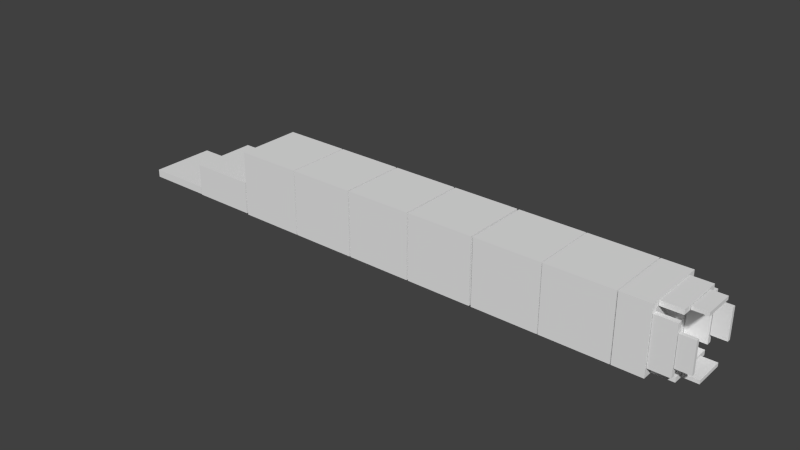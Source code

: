# Source: sandworm.blend  (saved by Blender 2.72.0; exported with 4.5.12 LTS)
import bpy
from mathutils import Matrix  # noqa: F401  (used for matrix-valued properties, if any)

bpy.ops.wm.read_factory_settings(use_empty=True)
scene = bpy.context.scene
scene.name = 'Scene'

# ---- collections
col_collection_1 = bpy.data.collections.new('Collection 1'); scene.collection.children.link(col_collection_1)

# ---- materials (node trees are filled in below, after node groups)
mat_material = bpy.data.materials.new('Material')
mat_material.alpha_threshold = 0.0
mat_material.use_transparent_shadow = False
mat_material.roughness = 0.5
mat_material.line_color = (0.0, 0.0, 0.0, 1.0)

# ---- material node trees

# ---- world
world_world = bpy.data.worlds.new('World'); scene.world = world_world
world_world.color = (0.05088, 0.05088, 0.05088)
world_world.use_sun_shadow = False
world_world.sun_shadow_jitter_overblur = 0.0
world_world.cycles.sampling_method = 'MANUAL'
world_world.cycles.sample_map_resolution = 256

# ---- meshes
me_cube_010 = bpy.data.meshes.new('Cube.010')
me_cube_010.from_pydata([(3.013, -0.9518, -0.4614), (3.013, -0.9527, 0.4679), (2.564, -0.9527, 0.4679), (2.564, -0.9518, -0.4614), (3.013, -0.8476, -0.4613), (3.013, -0.8485, 0.4681), (2.564, -0.8485, 0.4681), (2.564, -0.8476, -0.4613), (2.547, -0.9731, -0.727), (2.547, -0.9746, 0.7335), (1.92, -0.9746, 0.7335), (1.92, -0.9731, -0.727), (2.547, -0.8257, -0.7268), (2.547, -0.8272, 0.7336), (1.92, -0.8272, 0.7336), (1.92, -0.8257, -0.7268), (2.547, 0.8272, -0.7251), (2.547, 0.8257, 0.7353), (1.92, 0.8257, 0.7353), (1.92, 0.8272, -0.7251), (2.547, 0.9746, -0.7249), (2.547, 0.9731, 0.7355), (1.92, 0.9731, 0.7355), (1.92, 0.9746, -0.7249), (3.013, 0.8485, -0.4595), (3.013, 0.8476, 0.4698), (2.564, 0.8476, 0.4698), (2.564, 0.8485, -0.4595), (3.013, 0.9527, -0.4594), (3.013, 0.9518, 0.4699), (2.564, 0.9518, 0.4699), (2.564, 0.9527, -0.4594), (3.013, 0.4647, 0.8523), (3.013, -0.4647, 0.8523), (2.564, -0.4647, 0.8523), (2.564, 0.4647, 0.8523), (3.013, 0.4647, 0.9565), (3.013, -0.4647, 0.9565), (2.564, -0.4647, 0.9565), (2.564, 0.4647, 0.9565), (2.547, 0.7302, 0.8307), (2.547, -0.7302, 0.8307), (1.92, -0.7302, 0.8307), (1.92, 0.7302, 0.8307), (2.547, 0.7302, 0.9781), (2.547, -0.7302, 0.9781), (1.92, -0.7302, 0.9781), (1.92, 0.7302, 0.9781), (2.547, 0.7302, -0.9696), (2.547, -0.7302, -0.9696), (1.92, -0.7302, -0.9696), (1.92, 0.7302, -0.9696), (2.547, 0.7302, -0.8222), (2.547, -0.7302, -0.8222), (1.92, -0.7302, -0.8222), (1.92, 0.7302, -0.8222), (3.013, 0.4647, -0.948), (3.013, -0.4647, -0.948), (2.564, -0.4647, -0.948), (2.564, 0.4647, -0.948), (3.013, 0.4647, -0.8438), (3.013, -0.4647, -0.8438), (2.564, -0.4647, -0.8438), (2.564, 0.4647, -0.8438), (1.908, 1.0, -1.0), (1.908, -1.0, -1.0), (1.032, -1.0, -1.0), (1.032, 1.0, -1.0), (1.908, 1.0, 1.0), (1.908, -1.0, 1.0), (1.032, -1.0, 1.0), (1.032, 1.0, 1.0), (1.0, 1.0, -1.0), (1.0, -1.0, -1.0), (-1.0, -1.0, -1.0), (-1.0, 1.0, -1.0), (1.0, 1.0, 1.0), (1.0, -1.0, 1.0), (-1.0, -1.0, 1.0), (-1.0, 1.0, 1.0), (-1.026, 1.0, -1.0), (-1.026, -1.0, -1.0), (-3.026, -1.0, -1.0), (-3.026, 1.0, -1.0), (-1.026, 1.0, 1.0), (-1.026, -1.0, 1.0), (-3.026, -1.0, 1.0), (-3.026, 1.0, 1.0), (-3.087, 1.0, -1.0), (-3.087, -1.0, -1.0), (-5.087, -1.0, -1.0), (-5.087, 1.0, -1.0), (-3.087, 1.0, 1.0), (-3.087, -1.0, 1.0), (-5.087, -1.0, 1.0), (-5.087, 1.0, 1.0), (-5.133, 1.0, -1.0), (-5.133, -1.0, -1.0), (-7.133, -1.0, -1.0), (-7.133, 1.0, -1.0), (-5.133, 1.0, 1.0), (-5.133, -1.0, 1.0), (-7.133, -1.0, 1.0), (-7.133, 1.0, 1.0), (-13.27, 1.0, -0.9575), (-13.27, -1.0, -0.9575), (-15.27, -1.0, -0.9575), (-15.27, 1.0, -0.9575), (-13.27, 1.0, -0.7175), (-13.27, -1.0, -0.7175), (-15.27, -1.0, -0.7175), (-15.27, 1.0, -0.7175), (-11.26, 1.0, -0.9735), (-11.26, -1.0, -0.9735), (-13.26, -1.0, -0.9735), (-13.26, 1.0, -0.9735), (-11.26, 1.0, 0.01798), (-11.26, -1.0, 0.01798), (-13.26, -1.0, 0.01798), (-13.26, 1.0, 0.01798), (-7.175, 1.0, -1.0), (-7.175, -1.0, -1.0), (-9.175, -1.0, -1.0), (-9.175, 1.0, -1.0), (-7.175, 1.0, 1.0), (-7.175, -1.0, 1.0), (-9.175, -1.0, 1.0), (-9.175, 1.0, 1.0), (-9.206, 1.0, -1.0), (-9.206, -1.0, -1.0), (-11.21, -1.0, -1.0), (-11.21, 1.0, -1.0), (-9.206, 1.0, 1.0), (-9.206, -1.0, 1.0), (-11.21, -1.0, 1.0), (-11.21, 1.0, 1.0)], [], [(0, 1, 2, 3), (4, 7, 6, 5), (0, 4, 5, 1), (1, 5, 6, 2), (2, 6, 7, 3), (4, 0, 3, 7), (8, 9, 10, 11), (12, 15, 14, 13), (8, 12, 13, 9), (9, 13, 14, 10), (10, 14, 15, 11), (12, 8, 11, 15), (16, 17, 18, 19), (20, 23, 22, 21), (16, 20, 21, 17), (17, 21, 22, 18), (18, 22, 23, 19), (20, 16, 19, 23), (24, 25, 26, 27), (28, 31, 30, 29), (24, 28, 29, 25), (25, 29, 30, 26), (26, 30, 31, 27), (28, 24, 27, 31), (32, 33, 34, 35), (36, 39, 38, 37), (32, 36, 37, 33), (33, 37, 38, 34), (34, 38, 39, 35), (36, 32, 35, 39), (40, 41, 42, 43), (44, 47, 46, 45), (40, 44, 45, 41), (41, 45, 46, 42), (42, 46, 47, 43), (44, 40, 43, 47), (48, 49, 50, 51), (52, 55, 54, 53), (48, 52, 53, 49), (49, 53, 54, 50), (50, 54, 55, 51), (52, 48, 51, 55), (56, 57, 58, 59), (60, 63, 62, 61), (56, 60, 61, 57), (57, 61, 62, 58), (58, 62, 63, 59), (60, 56, 59, 63), (64, 65, 66, 67), (68, 71, 70, 69), (64, 68, 69, 65), (65, 69, 70, 66), (66, 70, 71, 67), (68, 64, 67, 71), (72, 73, 74, 75), (76, 79, 78, 77), (72, 76, 77, 73), (73, 77, 78, 74), (74, 78, 79, 75), (76, 72, 75, 79), (80, 81, 82, 83), (84, 87, 86, 85), (80, 84, 85, 81), (81, 85, 86, 82), (82, 86, 87, 83), (84, 80, 83, 87), (88, 89, 90, 91), (92, 95, 94, 93), (88, 92, 93, 89), (89, 93, 94, 90), (90, 94, 95, 91), (92, 88, 91, 95), (96, 97, 98, 99), (100, 103, 102, 101), (96, 100, 101, 97), (97, 101, 102, 98), (98, 102, 103, 99), (100, 96, 99, 103), (104, 105, 106, 107), (108, 111, 110, 109), (104, 108, 109, 105), (105, 109, 110, 106), (106, 110, 111, 107), (108, 104, 107, 111), (112, 113, 114, 115), (116, 119, 118, 117), (112, 116, 117, 113), (113, 117, 118, 114), (114, 118, 119, 115), (116, 112, 115, 119), (120, 121, 122, 123), (124, 127, 126, 125), (120, 124, 125, 121), (121, 125, 126, 122), (122, 126, 127, 123), (124, 120, 123, 127), (128, 129, 130, 131), (132, 135, 134, 133), (128, 132, 133, 129), (129, 133, 134, 130), (130, 134, 135, 131), (132, 128, 131, 135)])
_uv = me_cube_010.uv_layers.new(name='UVMap')
_uv.uv.foreach_set('vector', [0.6671, 0.9354, 0.6671, 1.0, 0.6357, 1.0, 0.6357, 0.9354, 0.1625, 0.6448, 0.1939, 0.6448, 0.1939, 0.7094, 0.1625, 0.7094, 0.839, 0.6949, 0.8462, 0.6949, 0.8462, 0.7595, 0.839, 0.7595, 0.7931, 0.9354, 0.8003, 0.9354, 0.8003, 0.9667, 0.7931, 0.9667, 0.9839, 0.6845, 0.9767, 0.6845, 0.9767, 0.6199, 0.9839, 0.6199, 0.7858, 0.9667, 0.7785, 0.9667, 0.7785, 0.9354, 0.7858, 0.9354, 0.5853, 0.9354, 0.5853, 0.8339, 0.6291, 0.8339, 0.6291, 0.9354, 0.1284, 0.62, 0.1722, 0.62, 0.1722, 0.7215, 0.1284, 0.7215, 0.9767, 0.5185, 0.987, 0.5185, 0.987, 0.6199, 0.9767, 0.6199, 0.7288, 0.979, 0.7185, 0.979, 0.7185, 0.9354, 0.7288, 0.9354, 0.9881, 0.406, 0.9779, 0.406, 0.9779, 0.3045, 0.9881, 0.3045, 0.7082, 0.979, 0.6979, 0.979, 0.6979, 0.9354, 0.7082, 0.9354, 0.1365, 0.7835, 0.1365, 0.682, 0.1803, 0.682, 0.1803, 0.7835, 0.8481, 0.8339, 0.8919, 0.8339, 0.8919, 0.9354, 0.8481, 0.9354, 0.9779, 0.0, 0.9881, 2.485e-08, 0.9881, 0.1015, 0.9779, 0.1015, 0.7494, 0.979, 0.7391, 0.979, 0.7391, 0.9354, 0.7494, 0.9354, 0.9973, 0.5185, 0.987, 0.5185, 0.987, 0.417, 0.9973, 0.417, 0.7185, 0.979, 0.7082, 0.979, 0.7082, 0.9354, 0.7185, 0.9354, 0.1361, 0.6936, 0.1361, 0.7582, 0.1047, 0.7582, 0.1047, 0.6936, 0.9686, 0.6949, 1.0, 0.6949, 1.0, 0.7595, 0.9686, 0.7595, 0.839, 0.7595, 0.8462, 0.7595, 0.8462, 0.8241, 0.839, 0.8241, 0.8003, 0.9354, 0.8076, 0.9354, 0.8076, 0.9667, 0.8003, 0.9667, 0.9912, 0.6845, 0.9839, 0.6845, 0.9839, 0.6199, 0.9912, 0.6199, 0.7785, 0.9667, 0.7712, 0.9667, 0.7712, 0.9354, 0.7785, 0.9354, 0.1388, 0.644, 0.1388, 0.7086, 0.1074, 0.7086, 0.1074, 0.644, 0.9904, 0.9631, 0.959, 0.9631, 0.959, 0.8985, 0.9904, 0.8985, 0.9954, 0.1292, 0.9881, 0.1292, 0.9881, 0.06458, 0.9954, 0.06458, 0.7567, 0.9354, 0.764, 0.9354, 0.764, 0.9667, 0.7567, 0.9667, 0.9954, 0.1938, 0.9881, 0.1938, 0.9881, 0.1292, 0.9954, 0.1292, 0.7494, 0.9354, 0.7567, 0.9354, 0.7567, 0.9667, 0.7494, 0.9667, 0.1361, 0.8145, 0.1361, 0.713, 0.1799, 0.713, 0.1799, 0.8145, 0.8043, 0.9354, 0.7605, 0.9354, 0.7605, 0.8339, 0.8043, 0.8339, 0.9881, 0.3045, 0.9779, 0.3045, 0.9779, 0.203, 0.9881, 0.203, 0.6876, 0.9354, 0.6979, 0.9354, 0.6979, 0.979, 0.6876, 0.979, 0.9881, 0.203, 0.9779, 0.203, 0.9779, 0.1015, 0.9881, 0.1015, 0.7391, 0.979, 0.7288, 0.979, 0.7288, 0.9354, 0.7391, 0.9354, 0.5414, 0.9354, 0.5414, 0.8339, 0.5853, 0.8339, 0.5853, 0.9354, 0.1311, 0.7866, 0.08729, 0.7866, 0.08729, 0.6851, 0.1311, 0.6851, 0.987, 0.5185, 0.9767, 0.5185, 0.9767, 0.417, 0.987, 0.417, 0.6773, 0.979, 0.6671, 0.979, 0.6671, 0.9354, 0.6773, 0.9354, 0.9973, 0.6199, 0.987, 0.6199, 0.987, 0.5185, 0.9973, 0.5185, 0.6773, 0.9354, 0.6876, 0.9354, 0.6876, 0.979, 0.6773, 0.979, 0.6357, 0.9354, 0.6357, 1.0, 0.6043, 1.0, 0.6043, 0.9354, 0.1532, 0.7156, 0.1218, 0.7156, 0.1218, 0.651, 0.1532, 0.651, 0.9954, 0.06458, 0.9881, 0.06458, 0.9881, 0.0, 0.9954, 1.864e-08, 0.764, 0.9354, 0.7712, 0.9354, 0.7712, 0.9667, 0.764, 0.9667, 0.9954, 0.2583, 0.9881, 0.2583, 0.9881, 0.1938, 0.9954, 0.1938, 0.7858, 0.9354, 0.7931, 0.9354, 0.7931, 0.9667, 0.7858, 0.9667, 0.288, 0.5456, 0.288, 0.6846, 0.2269, 0.6846, 0.2269, 0.5456, 0.2873, 0.7812, 0.2262, 0.7812, 0.2262, 0.6422, 0.2873, 0.6422, 0.2778, 0.2735, 0.001112, 0.2741, 0.001112, 0.001953, 0.2778, 0.001338, 0.9074, 0.8339, 0.9074, 0.6949, 0.9686, 0.6949, 0.9686, 0.8339, 0.2095, 0.8009, 0.06976, 0.8009, 0.06976, 0.6619, 0.2095, 0.6619, 0.2012, 0.6443, 0.2012, 0.5053, 0.2624, 0.5053, 0.2624, 0.6443, 0.2148, 0.4655, 0.07511, 0.4655, 0.07511, 0.3265, 0.2148, 0.3265, 0.07045, 0.4708, 0.07045, 0.3318, 0.2101, 0.3318, 0.2101, 0.4708, 0.2118, 0.7767, 0.07214, 0.7767, 0.07214, 0.6377, 0.2118, 0.6377, 0.1929, 0.4779, 0.05323, 0.4779, 0.05323, 0.3389, 0.1929, 0.3389, 0.2059, 0.7436, 0.06616, 0.7436, 0.06616, 0.6046, 0.2059, 0.6046, 0.4069, 0.3598, 0.5466, 0.3598, 0.5466, 0.4987, 0.4069, 0.4987, 0.434, 0.1849, 0.434, 0.3239, 0.2943, 0.3239, 0.2943, 0.1849, 0.06617, 0.4714, 0.06617, 0.3325, 0.2059, 0.3325, 0.2059, 0.4714, 0.1946, 0.7437, 0.05492, 0.7437, 0.05492, 0.6047, 0.1946, 0.6047, 0.1763, 0.5907, 0.1763, 0.4517, 0.316, 0.4517, 0.316, 0.5907, 0.07356, 0.7998, 0.07356, 0.6608, 0.2133, 0.6608, 0.2133, 0.7998, 0.4222, 0.3581, 0.5619, 0.3581, 0.5619, 0.497, 0.4222, 0.497, 0.1979, 0.4641, 0.05816, 0.4641, 0.05816, 0.3251, 0.1979, 0.3251, 0.05849, 0.4564, 0.05849, 0.3174, 0.1982, 0.3174, 0.1982, 0.4564, 0.2249, 0.6937, 0.08524, 0.6937, 0.08524, 0.5548, 0.2249, 0.5548, 0.1954, 0.4604, 0.0557, 0.4604, 0.0557, 0.3214, 0.1954, 0.3214, 0.07631, 0.6257, 0.216, 0.6257, 0.216, 0.7647, 0.07631, 0.7647, 0.1966, 0.4595, 0.05692, 0.4595, 0.05692, 0.3205, 0.1966, 0.3205, 0.2028, 0.475, 0.06314, 0.475, 0.06314, 0.336, 0.2028, 0.336, 0.06369, 0.4784, 0.06369, 0.3394, 0.2034, 0.3394, 0.2034, 0.4784, 0.2183, 0.5625, 0.2183, 0.7015, 0.07858, 0.7015, 0.07858, 0.5625, 0.204, 0.4746, 0.06426, 0.4746, 0.06426, 0.3356, 0.204, 0.3356, 0.2102, 0.7487, 0.07051, 0.7487, 0.07051, 0.6097, 0.2102, 0.6097, 0.4329, 0.3647, 0.5725, 0.3647, 0.5725, 0.5037, 0.4329, 0.5037, 0.43, 0.2045, 0.43, 0.3435, 0.2903, 0.3435, 0.2903, 0.2045, 0.4314, 0.2335, 0.2917, 0.2335, 0.2917, 0.09454, 0.4314, 0.09454, 0.9254, 0.9729, 0.9087, 0.9729, 0.9087, 0.8339, 0.9254, 0.8339, 0.4485, 0.3658, 0.4653, 0.3658, 0.4653, 0.5048, 0.4485, 0.5048, 0.1808, 0.7683, 0.164, 0.7683, 0.164, 0.6293, 0.1808, 0.6293, 0.448, 0.372, 0.4647, 0.372, 0.4647, 0.511, 0.448, 0.511, 0.1946, 0.4715, 0.05493, 0.4715, 0.05493, 0.3325, 0.1946, 0.3325, 0.546, 0.3508, 0.546, 0.4898, 0.4063, 0.4898, 0.4063, 0.3508, 0.9074, 0.6949, 0.8382, 0.6949, 0.8382, 0.556, 0.9074, 0.556, 0.4424, 0.3575, 0.5116, 0.3575, 0.5116, 0.4965, 0.4424, 0.4965, 0.154, 0.7234, 0.08477, 0.7234, 0.08477, 0.5844, 0.154, 0.5844, 0.43, 0.3395, 0.4992, 0.3395, 0.4992, 0.4784, 0.43, 0.4784, 0.223, 0.4769, 0.08333, 0.4769, 0.08333, 0.3379, 0.223, 0.3379, 0.4291, 0.3896, 0.2894, 0.3896, 0.2894, 0.2506, 0.4291, 0.2506, 0.2137, 0.6892, 0.07397, 0.6892, 0.07397, 0.5502, 0.2137, 0.5502, 0.2038, 0.4666, 0.06409, 0.4666, 0.06409, 0.3276, 0.2038, 0.3276, 0.2176, 0.7339, 0.0779, 0.7339, 0.0779, 0.5949, 0.2176, 0.5949, 0.3879, 0.3612, 0.5276, 0.3612, 0.5276, 0.5001, 0.3879, 0.5001, 0.1874, 0.4741, 0.04774, 0.4741, 0.04774, 0.3351, 0.1874, 0.3351, 0.3359, 0.6084, 0.3359, 0.7474, 0.1962, 0.7474, 0.1962, 0.6084, 0.2126, 0.6469, 0.07286, 0.6469, 0.07286, 0.5079, 0.2126, 0.5079, 0.3169, 0.8769, 0.1772, 0.8769, 0.1772, 0.738, 0.3169, 0.738, 0.2232, 0.7889, 0.08355, 0.7889, 0.08355, 0.6499, 0.2232, 0.6499, 0.215, 0.4928, 0.3547, 0.4928, 0.3547, 0.6317, 0.215, 0.6317])
me_cube_010.materials.append(mat_material)
me_cube_010.use_remesh_preserve_volume = False
me_cube_010.use_remesh_preserve_attributes = False
me_cube_010.use_mirror_vertex_groups = False
me_cube_010.update()
arm_armature = bpy.data.armatures.new('Armature')  # bones are not reproduced

# ---- objects
ob_armature = bpy.data.objects.new('Armature', arm_armature)
ob_cube_007 = bpy.data.objects.new('Cube.007', me_cube_010)

# ---- transforms, parenting, visibility, modifiers, constraints
ob_armature.location = (0.09238, 0.1661, 1.242)
ob_armature.show_in_front = True
ob_armature.lineart.crease_threshold = 0.0
ob_cube_007.parent = ob_armature
ob_cube_007.matrix_parent_inverse = Matrix(((1.0, 0.0, 0.0, -0.09238), (0.0, 1.0, 0.0, -0.1661), (0.0, 0.0, 1.0, -1.242), (0.0, 0.0, 0.0, 1.0)))
ob_cube_007.location = (9.791, 0.0, 0.9968)
ob_cube_007.lock_rotations_4d = False
ob_cube_007.empty_display_type = 'ARROWS'
ob_cube_007.lineart.crease_threshold = 0.0
_vg = ob_cube_007.vertex_groups.new(name='Bone')
_vg.add([128, 129, 130, 131, 132, 133, 134, 135], 1.0, 'REPLACE')
_vg = ob_cube_007.vertex_groups.new(name='Bone.003')
_vg.add([120, 121, 122, 123, 124, 125, 126, 127], 1.0, 'REPLACE')
_vg = ob_cube_007.vertex_groups.new(name='Bone.004')
_vg.add([96, 97, 98, 99, 100, 101, 102, 103], 1.0, 'REPLACE')
_vg = ob_cube_007.vertex_groups.new(name='Bone.005')
_vg.add([88, 89, 90, 91, 92, 93, 94, 95], 1.0, 'REPLACE')
_vg = ob_cube_007.vertex_groups.new(name='Bone.006')
_vg.add([80, 81, 82, 83, 84, 85, 86, 87], 1.0, 'REPLACE')
_vg = ob_cube_007.vertex_groups.new(name='Bone.007')
for _i, _w in zip([72, 73, 74, 75, 76, 77, 78, 79], [0.8089, 0.7294, 0.9399, 0.9647, 0.7327, 0.4394, 0.9163, 0.9499]): _vg.add([_i], _w, 'REPLACE')
_vg = ob_cube_007.vertex_groups.new(name='Bone.008')
for _i, _w in zip([64, 65, 66, 67, 68, 69, 70, 71], [0.05969, 0.246, 0.6942, 0.07022, 0.2633, 0.8326, 0.8617, 0.1481]): _vg.add([_i], _w, 'REPLACE')
_vg = ob_cube_007.vertex_groups.new(name='Bone.016')
_vg.add([8, 9, 10, 11, 12, 13, 14, 15], 1.0, 'REPLACE')
_vg = ob_cube_007.vertex_groups.new(name='Bone.017')
_vg.add([0, 1, 2, 3, 4, 5, 6, 7], 1.0, 'REPLACE')
_vg = ob_cube_007.vertex_groups.new(name='Bone.009')
for _i, _w in zip([72, 73, 74, 76, 77, 78, 79], [0.09553, 0.1353, 0.0101, 0.1336, 0.2803, 0.03373, 0.0001169]): _vg.add([_i], _w, 'REPLACE')
_vg = ob_cube_007.vertex_groups.new(name='Bone.014')
for _i, _w in zip([16, 17, 18, 19, 20, 21, 22, 23], [0.8281, 0.9662, 0.9398, 0.6526, 0.8297, 0.9651, 0.9458, 0.61]): _vg.add([_i], _w, 'REPLACE')
_vg = ob_cube_007.vertex_groups.new(name='Bone.015')
for _i, _w in zip([16, 17, 18, 19, 20, 21, 22, 23, 24, 25, 26, 27, 28, 29, 30, 31], [0.1719, 0.0176, 0.06018, 0.3474, 0.1703, 0.01989, 0.0542, 0.39, 1.0, 1.0, 1.0, 1.0, 1.0, 1.0, 1.0, 1.0]): _vg.add([_i], _w, 'REPLACE')
_vg = ob_cube_007.vertex_groups.new(name='Bone.010')
for _i, _w in zip([64, 67, 68, 69, 70, 71], [0.05327, 0.06003, 0.4499, 0.06055, 0.07412, 0.6974]): _vg.add([_i], _w, 'REPLACE')
_vg = ob_cube_007.vertex_groups.new(name='Bone.012')
_vg.add([40, 41, 42, 43, 44, 45, 46, 47], 1.0, 'REPLACE')
_vg = ob_cube_007.vertex_groups.new(name='Bone.013')
_vg.add([32, 33, 34, 35, 36, 37, 38, 39], 1.0, 'REPLACE')
_vg = ob_cube_007.vertex_groups.new(name='Bone.011')
for _i, _w in zip([64, 65, 66, 67, 68, 69, 70, 71, 72, 73, 74, 76, 77, 78, 79], [0.887, 0.741, 0.2903, 0.8697, 0.2868, 0.1068, 0.0642, 0.1545, 0.09553, 0.1353, 0.0101, 0.1336, 0.2803, 0.03373, 0.0001169]): _vg.add([_i], _w, 'REPLACE')
_vg = ob_cube_007.vertex_groups.new(name='Bone.018')
for _i, _w in zip([48, 49, 50, 51, 52, 53, 54, 55], [0.9731, 0.8542, 0.6628, 0.96, 0.9737, 0.8522, 0.6999, 0.954]): _vg.add([_i], _w, 'REPLACE')
_vg = ob_cube_007.vertex_groups.new(name='Bone.019')
for _i, _w in zip([48, 49, 50, 51, 52, 53, 54, 55, 56, 57, 58, 59, 60, 61, 62, 63], [0.003873, 0.1458, 0.3372, 0.03004, 0.002697, 0.1478, 0.3001, 0.04196, 1.0, 1.0, 1.0, 1.0, 1.0, 1.0, 1.0, 1.0]): _vg.add([_i], _w, 'REPLACE')
_vg = ob_cube_007.vertex_groups.new(name='Bone.001')
for _i, _w in zip([104, 105, 106, 107, 108, 109, 110, 111, 112, 113, 114, 115, 116, 117, 118, 119], [0.323, 0.3574, 0.05763, 0.008136, 0.1915, 0.2736, 0.05336, 0.004305, 1.0, 1.0, 1.0, 1.0, 1.0, 1.0, 1.0, 1.0]): _vg.add([_i], _w, 'REPLACE')
_vg = ob_cube_007.vertex_groups.new(name='Bone.002')
for _i, _w in zip([104, 105, 106, 107, 108, 109, 110, 111], [0.677, 0.6426, 0.9424, 0.9709, 0.8085, 0.7264, 0.9466, 0.9728]): _vg.add([_i], _w, 'REPLACE')
_m = ob_cube_007.modifiers.new('Armature', 'ARMATURE')
_m.object = ob_armature

# ---- collection membership
col_collection_1.objects.link(ob_armature)
col_collection_1.objects.link(ob_cube_007)

# ---- scene / render settings (as saved in the file)
scene.frame_start = 1; scene.frame_end = 250; scene.frame_set(230)
scene.render.engine = 'BLENDER_EEVEE_NEXT'
scene.render.resolution_percentage = 50
scene.render.dither_intensity = 0.0
scene.cycles.use_denoising = False
scene.cycles.samples = 10
scene.cycles.sampling_pattern = 'TABULATED_SOBOL'
scene.cycles.light_sampling_threshold = 0.0
scene.cycles.use_adaptive_sampling = False
scene.cycles.use_light_tree = False
scene.cycles.blur_glossy = 0.0
scene.cycles.pixel_filter_type = 'GAUSSIAN'
scene.cycles.sample_clamp_indirect = 0.0
scene.view_settings.view_transform = 'Standard'
bpy.context.view_layer.update()

# ---- added for rendering (the .blend has no active camera and no usable light): camera, sun
cam_auto = bpy.data.cameras.new('AutoCamera')
cam_auto.lens = 50.0
cam_auto.sensor_width = 36.0
cam_auto.clip_end = 1000.0
ob_auto_camera = bpy.data.objects.new('AutoCamera', cam_auto)
scene.collection.objects.link(ob_auto_camera)
ob_auto_camera.location = (20.8713, -20.7305, 14.7182)
ob_auto_camera.rotation_euler = (1.09748, -7.21219e-08, 0.694738)
scene.camera = ob_auto_camera
light_auto_sun = bpy.data.lights.new('AutoSun', 'SUN')
light_auto_sun.energy = 3.0
light_auto_sun.angle = 0.0523599
ob_auto_sun = bpy.data.objects.new('AutoSun', light_auto_sun)
scene.collection.objects.link(ob_auto_sun)
ob_auto_sun.rotation_euler = (0.872665, 0.174533, 0.523599)
bpy.context.view_layer.update()
